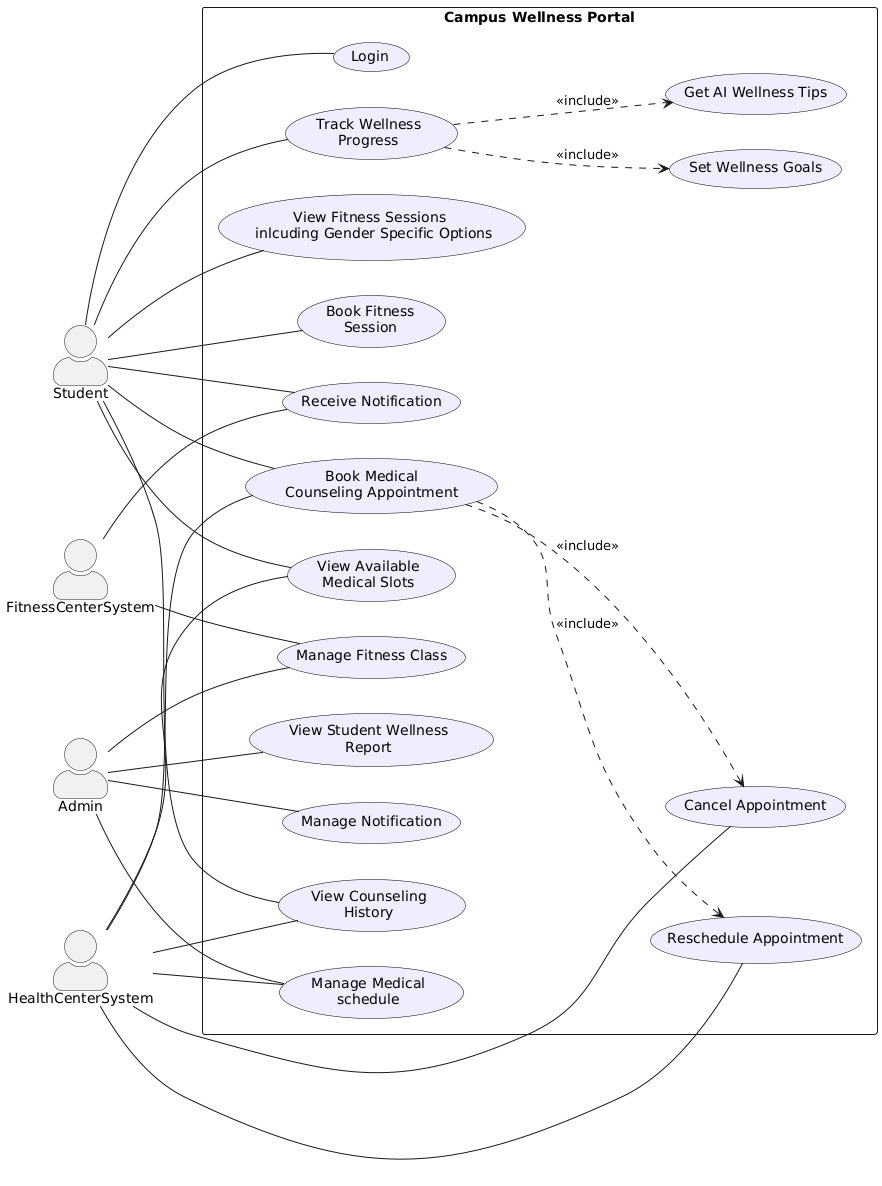

The diagram above was rendered by PlantUML. Its source (embedded in the PNG):
@startuml
left to right direction
skinparam actorStyle awesome
skinparam usecase {
  BorderColor black
  BackgroundColor #EEF
}

actor Student
actor Admin
actor FitnessCenterSystem as FitnessSystem
actor HealthCenterSystem as HealthSystem

rectangle "Campus Wellness Portal" {
  
  usecase "Login" as UC_Login

  usecase "Book Medical\nCounseling Appointment" as UC_BookMed
  usecase "Cancel Appointment" as UC_CancelMed
  usecase "Reschedule Appointment" as UC_ReschMed
  
  usecase "View Available\nMedical Slots" as UC_ViewMedSlots
  usecase "View Counseling\nHistory" as UC_HistCounsel
  usecase "Manage Medical\nschedule" as UC_ManageMed
  
  usecase "Track Wellness\nProgress" as UC_Track
  usecase "Set Wellness Goals" as UC_SetGoals
  usecase "Get AI Wellness Tips" as UC_AITips
  
  usecase "View Fitness Sessions \n inlcuding Gender Specific Options" as UC_ViewGym
  usecase "Book Fitness\nSession" as UC_BookFitness
  usecase "Manage Fitness Class" as UC_ManageFitness

  usecase "Receive Notification" as UC_ReceiveNotif
  usecase "Manage Notification" as UC_AdminNotif
  usecase "View Student Wellness\nReport" as UC_ViewReport
}

' Student <> Portal linkages
Student -- UC_Login
Student -- UC_BookMed
Student -- UC_ViewMedSlots
Student -- UC_HistCounsel
Student -- UC_Track
Student -- UC_ViewGym
Student -- UC_BookFitness
Student -- UC_ReceiveNotif

' Include relationships
UC_BookMed ..> UC_CancelMed : <<include>>
UC_BookMed ..> UC_ReschMed : <<include>>
UC_Track ..> UC_SetGoals : <<include>>
UC_Track ..> UC_AITips  : <<include>>

' Fitness center system integration
FitnessSystem -- UC_ManageFitness
FitnessSystem -- UC_ReceiveNotif

' Admin linkages
Admin -- UC_ManageMed
Admin -- UC_AdminNotif
Admin -- UC_ViewReport
Admin -- UC_ManageFitness

' External Health Center System
HealthSystem -- UC_BookMed
HealthSystem -- UC_CancelMed
HealthSystem -- UC_ReschMed
HealthSystem -- UC_ViewMedSlots
HealthSystem -- UC_HistCounsel
HealthSystem -- UC_ManageMed
@enduml